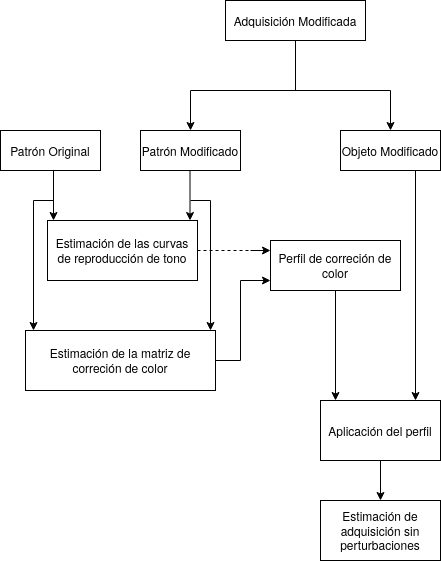

The diagram above was exported from draw.io. Its source (the exported page's mxGraphModel, read from the mxfile embedded in the PNG):
<mxGraphModel dx="801" dy="464" grid="1" gridSize="10" guides="1" tooltips="1" connect="1" arrows="1" fold="1" page="1" pageScale="1" pageWidth="850" pageHeight="1100" math="0" shadow="0">
  <root>
    <mxCell id="0" />
    <mxCell id="1" parent="0" />
    <mxCell id="7u4CsMWbNrHZZu_l2K9f-1" value="Adquisición Modificada" style="rounded=0;whiteSpace=wrap;html=1;" vertex="1" parent="1">
      <mxGeometry x="355" y="70" width="140" height="40" as="geometry" />
    </mxCell>
    <mxCell id="7u4CsMWbNrHZZu_l2K9f-2" value="" style="endArrow=none;html=1;exitX=0.5;exitY=1;exitDx=0;exitDy=0;" edge="1" parent="1" source="7u4CsMWbNrHZZu_l2K9f-1">
      <mxGeometry width="50" height="50" relative="1" as="geometry">
        <mxPoint x="390" y="270" as="sourcePoint" />
        <mxPoint x="425" y="160" as="targetPoint" />
      </mxGeometry>
    </mxCell>
    <mxCell id="7u4CsMWbNrHZZu_l2K9f-3" value="" style="endArrow=none;html=1;" edge="1" parent="1">
      <mxGeometry width="50" height="50" relative="1" as="geometry">
        <mxPoint x="320" y="160" as="sourcePoint" />
        <mxPoint x="520" y="160" as="targetPoint" />
      </mxGeometry>
    </mxCell>
    <mxCell id="7u4CsMWbNrHZZu_l2K9f-4" value="" style="endArrow=classic;html=1;" edge="1" parent="1">
      <mxGeometry width="50" height="50" relative="1" as="geometry">
        <mxPoint x="320" y="160" as="sourcePoint" />
        <mxPoint x="320" y="200" as="targetPoint" />
      </mxGeometry>
    </mxCell>
    <mxCell id="7u4CsMWbNrHZZu_l2K9f-5" value="" style="endArrow=classic;html=1;" edge="1" parent="1">
      <mxGeometry width="50" height="50" relative="1" as="geometry">
        <mxPoint x="520" y="160" as="sourcePoint" />
        <mxPoint x="520" y="200" as="targetPoint" />
      </mxGeometry>
    </mxCell>
    <mxCell id="7u4CsMWbNrHZZu_l2K9f-6" value="Patrón Modificado" style="rounded=0;whiteSpace=wrap;html=1;" vertex="1" parent="1">
      <mxGeometry x="270" y="200" width="100" height="40" as="geometry" />
    </mxCell>
    <mxCell id="7u4CsMWbNrHZZu_l2K9f-7" value="Objeto Modificado" style="rounded=0;whiteSpace=wrap;html=1;" vertex="1" parent="1">
      <mxGeometry x="470" y="200" width="100" height="40" as="geometry" />
    </mxCell>
    <mxCell id="7u4CsMWbNrHZZu_l2K9f-10" value="Patrón Original" style="rounded=0;whiteSpace=wrap;html=1;" vertex="1" parent="1">
      <mxGeometry x="130" y="200" width="100" height="40" as="geometry" />
    </mxCell>
    <mxCell id="7u4CsMWbNrHZZu_l2K9f-11" value="" style="endArrow=classic;html=1;exitX=0.5;exitY=1;exitDx=0;exitDy=0;" edge="1" parent="1">
      <mxGeometry width="50" height="50" relative="1" as="geometry">
        <mxPoint x="183" y="240" as="sourcePoint" />
        <mxPoint x="183" y="290" as="targetPoint" />
      </mxGeometry>
    </mxCell>
    <mxCell id="7u4CsMWbNrHZZu_l2K9f-12" value="" style="endArrow=classic;html=1;exitX=0.5;exitY=1;exitDx=0;exitDy=0;" edge="1" parent="1">
      <mxGeometry width="50" height="50" relative="1" as="geometry">
        <mxPoint x="319.5" y="240" as="sourcePoint" />
        <mxPoint x="319.5" y="290" as="targetPoint" />
      </mxGeometry>
    </mxCell>
    <mxCell id="7u4CsMWbNrHZZu_l2K9f-13" value="Estimación de las curvas de reproducción de tono" style="rounded=0;whiteSpace=wrap;html=1;" vertex="1" parent="1">
      <mxGeometry x="177" y="290" width="150" height="60" as="geometry" />
    </mxCell>
    <mxCell id="7u4CsMWbNrHZZu_l2K9f-14" value="" style="endArrow=none;html=1;" edge="1" parent="1">
      <mxGeometry width="50" height="50" relative="1" as="geometry">
        <mxPoint x="163" y="270" as="sourcePoint" />
        <mxPoint x="183" y="270" as="targetPoint" />
      </mxGeometry>
    </mxCell>
    <mxCell id="7u4CsMWbNrHZZu_l2K9f-15" value="" style="endArrow=none;html=1;" edge="1" parent="1">
      <mxGeometry width="50" height="50" relative="1" as="geometry">
        <mxPoint x="320" y="270" as="sourcePoint" />
        <mxPoint x="340" y="270" as="targetPoint" />
      </mxGeometry>
    </mxCell>
    <mxCell id="7u4CsMWbNrHZZu_l2K9f-16" value="" style="endArrow=classic;html=1;" edge="1" parent="1">
      <mxGeometry width="50" height="50" relative="1" as="geometry">
        <mxPoint x="340" y="270" as="sourcePoint" />
        <mxPoint x="340" y="400" as="targetPoint" />
      </mxGeometry>
    </mxCell>
    <mxCell id="7u4CsMWbNrHZZu_l2K9f-17" value="" style="endArrow=classic;html=1;" edge="1" parent="1">
      <mxGeometry width="50" height="50" relative="1" as="geometry">
        <mxPoint x="163" y="270" as="sourcePoint" />
        <mxPoint x="163" y="400" as="targetPoint" />
      </mxGeometry>
    </mxCell>
    <mxCell id="7u4CsMWbNrHZZu_l2K9f-20" style="edgeStyle=orthogonalEdgeStyle;rounded=0;orthogonalLoop=1;jettySize=auto;html=1;" edge="1" parent="1" source="7u4CsMWbNrHZZu_l2K9f-18">
      <mxGeometry relative="1" as="geometry">
        <mxPoint x="400" y="350" as="targetPoint" />
        <Array as="points">
          <mxPoint x="370" y="430" />
          <mxPoint x="370" y="350" />
        </Array>
      </mxGeometry>
    </mxCell>
    <mxCell id="7u4CsMWbNrHZZu_l2K9f-18" value="Estimación de la matriz de correción de color" style="rounded=0;whiteSpace=wrap;html=1;" vertex="1" parent="1">
      <mxGeometry x="155" y="400" width="190" height="60" as="geometry" />
    </mxCell>
    <mxCell id="7u4CsMWbNrHZZu_l2K9f-19" value="" style="endArrow=none;dashed=1;html=1;exitX=1;exitY=0.5;exitDx=0;exitDy=0;" edge="1" parent="1" source="7u4CsMWbNrHZZu_l2K9f-13">
      <mxGeometry width="50" height="50" relative="1" as="geometry">
        <mxPoint x="360" y="340" as="sourcePoint" />
        <mxPoint x="380" y="320" as="targetPoint" />
      </mxGeometry>
    </mxCell>
    <mxCell id="7u4CsMWbNrHZZu_l2K9f-21" value="" style="endArrow=classic;html=1;" edge="1" parent="1">
      <mxGeometry width="50" height="50" relative="1" as="geometry">
        <mxPoint x="380" y="320" as="sourcePoint" />
        <mxPoint x="400" y="320" as="targetPoint" />
      </mxGeometry>
    </mxCell>
    <mxCell id="7u4CsMWbNrHZZu_l2K9f-22" value="Perfil de correción de color" style="rounded=0;whiteSpace=wrap;html=1;" vertex="1" parent="1">
      <mxGeometry x="400" y="310" width="130" height="50" as="geometry" />
    </mxCell>
    <mxCell id="7u4CsMWbNrHZZu_l2K9f-23" value="" style="endArrow=classic;html=1;exitX=0.75;exitY=1;exitDx=0;exitDy=0;" edge="1" parent="1" source="7u4CsMWbNrHZZu_l2K9f-7">
      <mxGeometry width="50" height="50" relative="1" as="geometry">
        <mxPoint x="570" y="300" as="sourcePoint" />
        <mxPoint x="545" y="470" as="targetPoint" />
      </mxGeometry>
    </mxCell>
    <mxCell id="7u4CsMWbNrHZZu_l2K9f-24" value="" style="endArrow=classic;html=1;exitX=0.5;exitY=1;exitDx=0;exitDy=0;" edge="1" parent="1" source="7u4CsMWbNrHZZu_l2K9f-22">
      <mxGeometry width="50" height="50" relative="1" as="geometry">
        <mxPoint x="410" y="510" as="sourcePoint" />
        <mxPoint x="465" y="470" as="targetPoint" />
      </mxGeometry>
    </mxCell>
    <mxCell id="7u4CsMWbNrHZZu_l2K9f-25" value="Aplicación del perfil" style="rounded=0;whiteSpace=wrap;html=1;" vertex="1" parent="1">
      <mxGeometry x="450" y="470" width="120" height="60" as="geometry" />
    </mxCell>
    <mxCell id="7u4CsMWbNrHZZu_l2K9f-26" value="" style="endArrow=classic;html=1;exitX=0.5;exitY=1;exitDx=0;exitDy=0;" edge="1" parent="1" source="7u4CsMWbNrHZZu_l2K9f-25">
      <mxGeometry width="50" height="50" relative="1" as="geometry">
        <mxPoint x="480" y="630" as="sourcePoint" />
        <mxPoint x="510" y="570" as="targetPoint" />
      </mxGeometry>
    </mxCell>
    <mxCell id="7u4CsMWbNrHZZu_l2K9f-27" value="Estimación de adquisición sin perturbaciones" style="rounded=0;whiteSpace=wrap;html=1;" vertex="1" parent="1">
      <mxGeometry x="450" y="570" width="120" height="60" as="geometry" />
    </mxCell>
  </root>
</mxGraphModel>